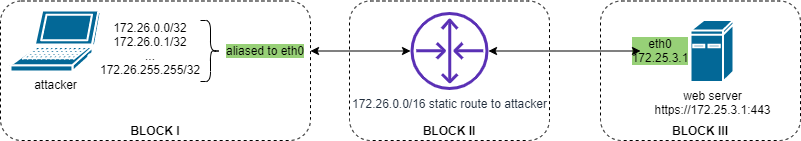

The diagram above was exported from draw.io. Its source (the exported page's mxGraphModel, read from the mxfile embedded in the PNG):
<mxGraphModel dx="920" dy="514" grid="1" gridSize="10" guides="1" tooltips="1" connect="1" arrows="1" fold="1" page="1" pageScale="1" pageWidth="827" pageHeight="1169" math="0" shadow="0">
  <root>
    <mxCell id="0" />
    <mxCell id="1" parent="0" />
    <mxCell id="JBwTw2NDB7mS2aM_XWen-1" value="attacker" style="shape=mxgraph.cisco.computers_and_peripherals.laptop;html=1;pointerEvents=1;dashed=0;fillColor=#036897;strokeColor=#ffffff;strokeWidth=2;verticalLabelPosition=bottom;verticalAlign=top;align=center;outlineConnect=0;" vertex="1" parent="1">
      <mxGeometry x="20" y="80" width="90" height="61" as="geometry" />
    </mxCell>
    <mxCell id="JBwTw2NDB7mS2aM_XWen-3" value="web server&lt;br&gt;https://172.25.3.1:443" style="shape=mxgraph.cisco.computers_and_peripherals.ibm_mini_as400;html=1;pointerEvents=1;dashed=0;fillColor=#036897;strokeColor=#ffffff;strokeWidth=2;verticalLabelPosition=bottom;verticalAlign=top;align=center;outlineConnect=0;" vertex="1" parent="1">
      <mxGeometry x="700" y="89.5" width="43" height="62" as="geometry" />
    </mxCell>
    <mxCell id="JBwTw2NDB7mS2aM_XWen-4" value="172.26.0.0/16 static route to attacker" style="outlineConnect=0;fontColor=#232F3E;gradientColor=none;fillColor=#5A30B5;strokeColor=none;dashed=0;verticalLabelPosition=bottom;verticalAlign=top;align=center;html=1;fontSize=12;fontStyle=0;aspect=fixed;pointerEvents=1;shape=mxgraph.aws4.router;" vertex="1" parent="1">
      <mxGeometry x="420" y="81.5" width="78" height="78" as="geometry" />
    </mxCell>
    <mxCell id="JBwTw2NDB7mS2aM_XWen-5" value="&lt;br&gt;172.26.0.0/32&lt;br&gt;172.26.0.1/32&lt;br&gt;...&lt;br&gt;172.26.255.255/32" style="text;html=1;strokeColor=none;fillColor=none;align=center;verticalAlign=middle;whiteSpace=wrap;rounded=0;" vertex="1" parent="1">
      <mxGeometry x="140" y="101" width="40" height="20" as="geometry" />
    </mxCell>
    <mxCell id="JBwTw2NDB7mS2aM_XWen-13" value="" style="shape=curlyBracket;whiteSpace=wrap;html=1;rounded=1;flipH=1;" vertex="1" parent="1">
      <mxGeometry x="210" y="90" width="20" height="61" as="geometry" />
    </mxCell>
    <mxCell id="JBwTw2NDB7mS2aM_XWen-14" value="aliased to eth0" style="text;html=1;strokeColor=none;fillColor=none;align=center;verticalAlign=middle;whiteSpace=wrap;rounded=0;labelBackgroundColor=#97D077;" vertex="1" parent="1">
      <mxGeometry x="230" y="110.5" width="90" height="20" as="geometry" />
    </mxCell>
    <mxCell id="JBwTw2NDB7mS2aM_XWen-15" value="" style="endArrow=classic;startArrow=classic;html=1;exitX=1;exitY=0.5;exitDx=0;exitDy=0;" edge="1" parent="1" source="JBwTw2NDB7mS2aM_XWen-14" target="JBwTw2NDB7mS2aM_XWen-4">
      <mxGeometry width="50" height="50" relative="1" as="geometry">
        <mxPoint x="370" y="180" as="sourcePoint" />
        <mxPoint x="420" y="130" as="targetPoint" />
      </mxGeometry>
    </mxCell>
    <mxCell id="JBwTw2NDB7mS2aM_XWen-19" value="eth0&lt;br&gt;172.25.3.1" style="text;html=1;strokeColor=none;fillColor=none;align=center;verticalAlign=middle;whiteSpace=wrap;rounded=0;labelBackgroundColor=#97D077;" vertex="1" parent="1">
      <mxGeometry x="650" y="110.5" width="40" height="20" as="geometry" />
    </mxCell>
    <mxCell id="JBwTw2NDB7mS2aM_XWen-20" value="" style="endArrow=classic;startArrow=classic;html=1;" edge="1" parent="1" source="JBwTw2NDB7mS2aM_XWen-4" target="JBwTw2NDB7mS2aM_XWen-19">
      <mxGeometry width="50" height="50" relative="1" as="geometry">
        <mxPoint x="370" y="180" as="sourcePoint" />
        <mxPoint x="630" y="130" as="targetPoint" />
      </mxGeometry>
    </mxCell>
    <mxCell id="JBwTw2NDB7mS2aM_XWen-22" value="BLOCK I" style="rounded=1;whiteSpace=wrap;html=1;labelBackgroundColor=none;fillColor=none;dashed=1;verticalAlign=bottom;fontStyle=1" vertex="1" parent="1">
      <mxGeometry x="10" y="70.5" width="310" height="139.5" as="geometry" />
    </mxCell>
    <mxCell id="JBwTw2NDB7mS2aM_XWen-23" value="BLOCK II" style="rounded=1;whiteSpace=wrap;html=1;labelBackgroundColor=none;fillColor=none;dashed=1;verticalAlign=bottom;fontStyle=1" vertex="1" parent="1">
      <mxGeometry x="359" y="70.5" width="200" height="139.5" as="geometry" />
    </mxCell>
    <mxCell id="JBwTw2NDB7mS2aM_XWen-24" value="BLOCK III" style="rounded=1;whiteSpace=wrap;html=1;labelBackgroundColor=none;fillColor=none;dashed=1;verticalAlign=bottom;fontStyle=1" vertex="1" parent="1">
      <mxGeometry x="610" y="70.5" width="200" height="139.5" as="geometry" />
    </mxCell>
  </root>
</mxGraphModel>